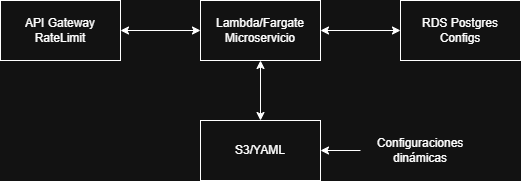

The diagram above was exported from draw.io. Its source (the exported page's mxGraphModel, read from the mxfile embedded in the PNG):
<mxGraphModel dx="1418" dy="780" grid="1" gridSize="10" guides="1" tooltips="1" connect="1" arrows="1" fold="1" page="1" pageScale="1" pageWidth="827" pageHeight="1169" math="0" shadow="0">
  <root>
    <mxCell id="0" />
    <mxCell id="1" parent="0" />
    <mxCell id="STQjAlN5C0IXGMy_Pmcf-1" parent="1" style="rounded=0;whiteSpace=wrap;html=1;" value="API Gateway&lt;div&gt;RateLimit&lt;/div&gt;" vertex="1">
      <mxGeometry height="60" width="120" x="40" y="80" as="geometry" />
    </mxCell>
    <mxCell id="STQjAlN5C0IXGMy_Pmcf-2" parent="1" style="rounded=0;whiteSpace=wrap;html=1;" value="Lambda/Fargate&lt;div&gt;Microservicio&lt;/div&gt;" vertex="1">
      <mxGeometry height="60" width="120" x="240" y="80" as="geometry" />
    </mxCell>
    <mxCell id="STQjAlN5C0IXGMy_Pmcf-3" parent="1" style="rounded=0;whiteSpace=wrap;html=1;" value="RDS Postgres&lt;div&gt;Configs&lt;/div&gt;" vertex="1">
      <mxGeometry height="60" width="120" x="440" y="80" as="geometry" />
    </mxCell>
    <mxCell id="STQjAlN5C0IXGMy_Pmcf-4" parent="1" style="rounded=0;whiteSpace=wrap;html=1;" value="S3/YAML" vertex="1">
      <mxGeometry height="60" width="120" x="240" y="200" as="geometry" />
    </mxCell>
    <mxCell id="STQjAlN5C0IXGMy_Pmcf-5" edge="1" parent="1" source="STQjAlN5C0IXGMy_Pmcf-1" style="endArrow=classic;startArrow=classic;html=1;rounded=0;exitX=1;exitY=0.5;exitDx=0;exitDy=0;entryX=0;entryY=0.5;entryDx=0;entryDy=0;" target="STQjAlN5C0IXGMy_Pmcf-2" value="">
      <mxGeometry height="50" relative="1" width="50" as="geometry">
        <mxPoint x="390" y="430" as="sourcePoint" />
        <mxPoint x="440" y="380" as="targetPoint" />
      </mxGeometry>
    </mxCell>
    <mxCell id="STQjAlN5C0IXGMy_Pmcf-6" edge="1" parent="1" source="STQjAlN5C0IXGMy_Pmcf-4" style="endArrow=classic;startArrow=classic;html=1;rounded=0;entryX=0.5;entryY=1;entryDx=0;entryDy=0;" target="STQjAlN5C0IXGMy_Pmcf-2" value="">
      <mxGeometry height="50" relative="1" width="50" as="geometry">
        <mxPoint x="390" y="430" as="sourcePoint" />
        <mxPoint x="440" y="380" as="targetPoint" />
      </mxGeometry>
    </mxCell>
    <mxCell id="STQjAlN5C0IXGMy_Pmcf-8" edge="1" parent="1" source="STQjAlN5C0IXGMy_Pmcf-2" style="endArrow=classic;startArrow=classic;html=1;rounded=0;exitX=1;exitY=0.5;exitDx=0;exitDy=0;entryX=0;entryY=0.5;entryDx=0;entryDy=0;" target="STQjAlN5C0IXGMy_Pmcf-3" value="">
      <mxGeometry height="50" relative="1" width="50" as="geometry">
        <mxPoint x="390" y="430" as="sourcePoint" />
        <mxPoint x="440" y="380" as="targetPoint" />
      </mxGeometry>
    </mxCell>
    <mxCell id="STQjAlN5C0IXGMy_Pmcf-11" edge="1" parent="1" style="endArrow=classic;html=1;rounded=0;entryX=1;entryY=0.5;entryDx=0;entryDy=0;" target="STQjAlN5C0IXGMy_Pmcf-4" value="">
      <mxGeometry height="50" relative="1" width="50" as="geometry">
        <mxPoint x="400" y="230" as="sourcePoint" />
        <mxPoint x="440" y="380" as="targetPoint" />
      </mxGeometry>
    </mxCell>
    <mxCell id="STQjAlN5C0IXGMy_Pmcf-12" parent="1" style="text;html=1;whiteSpace=wrap;strokeColor=none;fillColor=none;align=center;verticalAlign=middle;rounded=0;" value="Configuraciones dinámicas" vertex="1">
      <mxGeometry height="30" width="120" x="400" y="215" as="geometry" />
    </mxCell>
  </root>
</mxGraphModel>